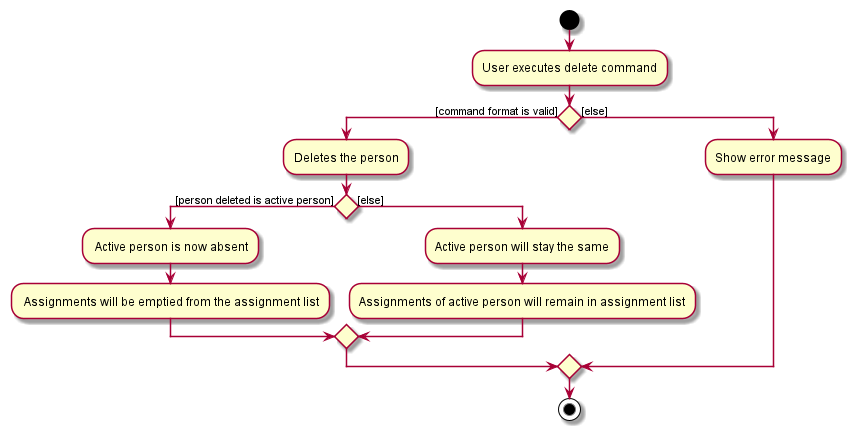

The diagram above was rendered by PlantUML. Its source (embedded in the PNG):
@startuml

'Since the beta syntax does not support placing the condition outside the
'diamond we place it as the true branch instead.

start
:User executes delete command;

if () then ([command format is valid])
    :Deletes the person;
    if () then ([person deleted is active person])
    : Active person is now absent;
    : Assignments will be emptied from the assignment list;
    else ([else])
        :Active person will stay the same;
        :Assignments of active person will remain in assignment list;
    endif
else ([else])
    :Show error message;
endif
stop
@enduml